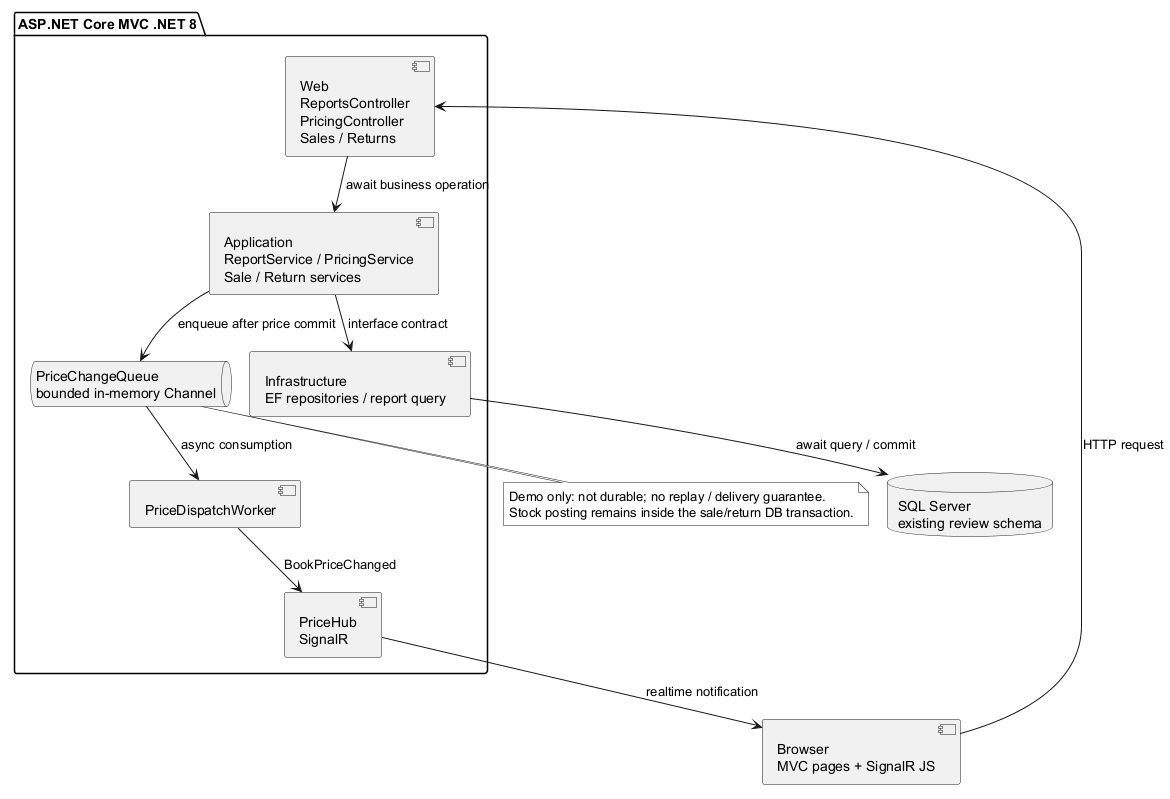

The diagram above was rendered by PlantUML. Its source (embedded in the PNG):
@startuml
!pragma layout smetana
skinparam monochrome true
top to bottom direction
component "Browser\nMVC pages + SignalR JS" as UI
package "ASP.NET Core MVC .NET 8" {
 component "Web\nReportsController\nPricingController\nSales / Returns" as W
 component "Application\nReportService / PricingService\nSale / Return services" as A
 component "Infrastructure\nEF repositories / report query" as I
 queue "PriceChangeQueue\nbounded in-memory Channel" as Q
 component "PriceDispatchWorker" as Worker
 component "PriceHub\nSignalR" as H
}
database "SQL Server\nexisting review schema" as DB
UI --> W : HTTP request
W --> A : await business operation
A --> I : interface contract
I --> DB : await query / commit
A --> Q : enqueue after price commit
Q --> Worker : async consumption
Worker --> H : BookPriceChanged
H --> UI : realtime notification
note bottom of Q
Demo only: not durable; no replay / delivery guarantee.
Stock posting remains inside the sale/return DB transaction.
end note
@enduml